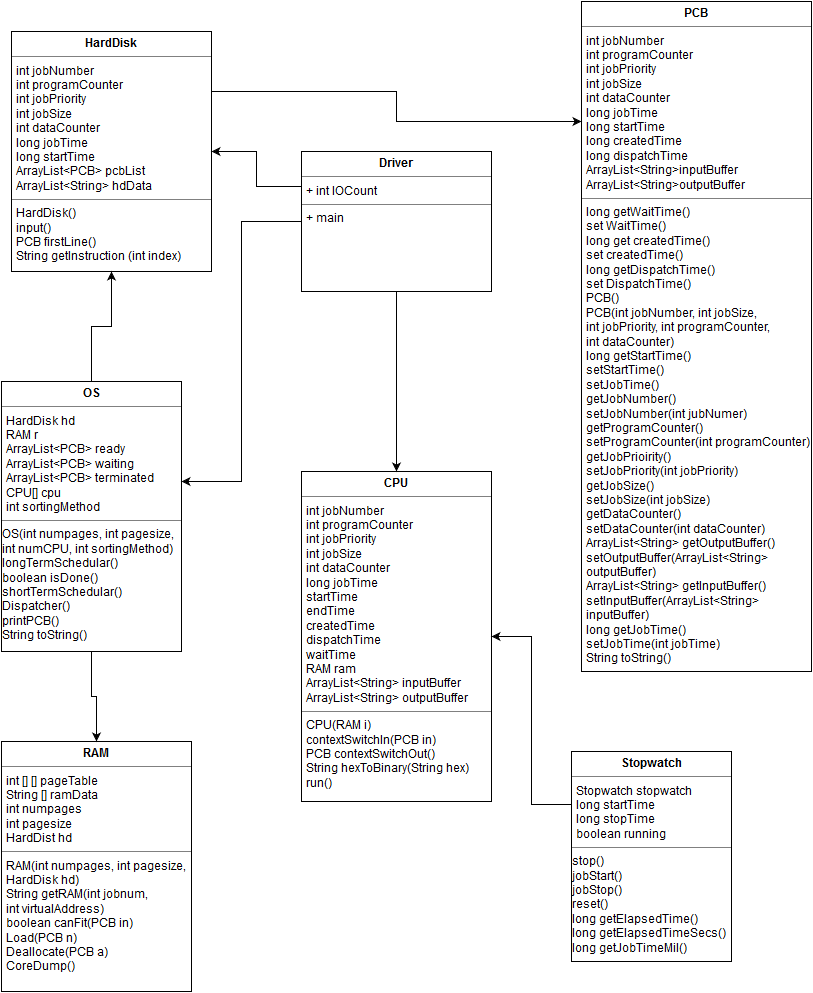

The diagram above was exported from draw.io. Its source (the exported page's mxGraphModel, read from the mxfile embedded in the PNG):
<mxGraphModel dx="870" dy="399" grid="1" gridSize="10" guides="1" tooltips="1" connect="1" arrows="1" fold="1" page="1" pageScale="1" pageWidth="850" pageHeight="1100" background="#ffffff" math="0" shadow="0">
  <root>
    <mxCell id="0" />
    <mxCell id="1" parent="0" />
    <mxCell id="7390c1364b5bea0d-6" value="&lt;p style=&quot;margin: 0px ; margin-top: 4px ; text-align: center&quot;&gt;&lt;b&gt;PCB&lt;/b&gt;&lt;br&gt;&lt;/p&gt;&lt;hr size=&quot;1&quot;&gt;&lt;p style=&quot;margin: 0px ; margin-left: 4px&quot;&gt;int jobNumber&lt;/p&gt;&lt;p style=&quot;margin: 0px ; margin-left: 4px&quot;&gt;int programCounter&lt;/p&gt;&lt;p style=&quot;margin: 0px ; margin-left: 4px&quot;&gt;int jobPriority&lt;/p&gt;&lt;p style=&quot;margin: 0px ; margin-left: 4px&quot;&gt;int jobSize&lt;/p&gt;&lt;p style=&quot;margin: 0px ; margin-left: 4px&quot;&gt;int dataCounter&lt;/p&gt;&lt;p style=&quot;margin: 0px ; margin-left: 4px&quot;&gt;long jobTime&lt;/p&gt;&lt;p style=&quot;margin: 0px ; margin-left: 4px&quot;&gt;long startTime&lt;/p&gt;&lt;p style=&quot;margin: 0px ; margin-left: 4px&quot;&gt;long createdTime&lt;/p&gt;&lt;p style=&quot;margin: 0px ; margin-left: 4px&quot;&gt;long dispatchTime&lt;/p&gt;&lt;p style=&quot;margin: 0px ; margin-left: 4px&quot;&gt;ArrayList&amp;lt;String&amp;gt;inputBuffer&lt;br&gt;&lt;/p&gt;&lt;p style=&quot;margin: 0px ; margin-left: 4px&quot;&gt;ArrayList&amp;lt;String&amp;gt;outputBuffer&lt;br&gt;&lt;/p&gt;&lt;hr size=&quot;1&quot;&gt;&lt;p style=&quot;margin: 0px ; margin-left: 4px&quot;&gt;long getWaitTime()&lt;/p&gt;&lt;p style=&quot;margin: 0px ; margin-left: 4px&quot;&gt;set WaitTime()&lt;/p&gt;&lt;p style=&quot;margin: 0px ; margin-left: 4px&quot;&gt;long get createdTime()&lt;/p&gt;&lt;p style=&quot;margin: 0px ; margin-left: 4px&quot;&gt;set createdTime()&lt;/p&gt;&lt;p style=&quot;margin: 0px ; margin-left: 4px&quot;&gt;long getDispatchTime()&lt;/p&gt;&lt;p style=&quot;margin: 0px ; margin-left: 4px&quot;&gt;set DispatchTime()&lt;br&gt;&lt;/p&gt;&lt;p style=&quot;margin: 0px ; margin-left: 4px&quot;&gt;PCB()&lt;/p&gt;&lt;p style=&quot;margin: 0px ; margin-left: 4px&quot;&gt;PCB(int jobNumber, int jobSize,&lt;/p&gt;&lt;p style=&quot;margin: 0px ; margin-left: 4px&quot;&gt;int jobPriority, int programCounter, &lt;br&gt;&lt;/p&gt;&lt;p style=&quot;margin: 0px ; margin-left: 4px&quot;&gt;int dataCounter)&lt;/p&gt;&lt;p style=&quot;margin: 0px ; margin-left: 4px&quot;&gt;long getStartTime()&lt;/p&gt;&lt;p style=&quot;margin: 0px ; margin-left: 4px&quot;&gt;setStartTime()&lt;/p&gt;&lt;p style=&quot;margin: 0px ; margin-left: 4px&quot;&gt;setJobTime()&lt;/p&gt;&lt;p style=&quot;margin: 0px ; margin-left: 4px&quot;&gt;getJobNumber()&lt;/p&gt;&lt;p style=&quot;margin: 0px ; margin-left: 4px&quot;&gt;setJobNumber(int jubNumer)&lt;/p&gt;&lt;p style=&quot;margin: 0px ; margin-left: 4px&quot;&gt;getProgramCounter()&lt;/p&gt;&lt;p style=&quot;margin: 0px ; margin-left: 4px&quot;&gt;setProgramCounter(int programCounter)&lt;/p&gt;&lt;p style=&quot;margin: 0px ; margin-left: 4px&quot;&gt;getJobPrioirity()&lt;/p&gt;&lt;p style=&quot;margin: 0px ; margin-left: 4px&quot;&gt;setJobPriority(int jobPriority)&lt;/p&gt;&lt;p style=&quot;margin: 0px ; margin-left: 4px&quot;&gt;getJobSize()&lt;/p&gt;&lt;p style=&quot;margin: 0px ; margin-left: 4px&quot;&gt;setJobSize(int jobSize)&lt;/p&gt;&lt;p style=&quot;margin: 0px ; margin-left: 4px&quot;&gt;getDataCounter()&lt;/p&gt;&lt;p style=&quot;margin: 0px ; margin-left: 4px&quot;&gt;setDataCounter(int dataCounter)&lt;/p&gt;&lt;p style=&quot;margin: 0px ; margin-left: 4px&quot;&gt;ArrayList&amp;lt;String&amp;gt; getOutputBuffer()&lt;/p&gt;&lt;p style=&quot;margin: 0px ; margin-left: 4px&quot;&gt;setOutputBuffer(ArrayList&amp;lt;String&amp;gt; &lt;br&gt;&lt;/p&gt;&lt;p style=&quot;margin: 0px ; margin-left: 4px&quot;&gt;outputBuffer)&lt;/p&gt;&lt;p style=&quot;margin: 0px ; margin-left: 4px&quot;&gt;ArrayList&amp;lt;String&amp;gt; getInputBuffer()&lt;/p&gt;&lt;p style=&quot;margin: 0px ; margin-left: 4px&quot;&gt;setInputBuffer(ArrayList&amp;lt;String&amp;gt; &lt;br&gt;&lt;/p&gt;&lt;p style=&quot;margin: 0px ; margin-left: 4px&quot;&gt;inputBuffer)&lt;/p&gt;&lt;p style=&quot;margin: 0px ; margin-left: 4px&quot;&gt;long getJobTime()&lt;/p&gt;&lt;p style=&quot;margin: 0px ; margin-left: 4px&quot;&gt;setJobTime(int jobTime)&lt;br&gt;&lt;/p&gt;&lt;p style=&quot;margin: 0px ; margin-left: 4px&quot;&gt;String toString()&lt;br&gt;&lt;/p&gt;&lt;p style=&quot;margin: 0px ; margin-left: 4px&quot;&gt;&lt;br&gt;&lt;/p&gt;&lt;p style=&quot;margin: 0px ; margin-left: 4px&quot;&gt;&amp;nbsp; &lt;br&gt;&lt;/p&gt;" style="verticalAlign=top;align=left;overflow=fill;fontSize=12;fontFamily=Helvetica;html=1;" vertex="1" parent="1">
      <mxGeometry x="610" y="10" width="230" height="670" as="geometry" />
    </mxCell>
    <mxCell id="7390c1364b5bea0d-7" value="&lt;p style=&quot;margin: 0px ; margin-top: 4px ; text-align: center&quot;&gt;&lt;b&gt;OS&lt;/b&gt;&lt;br&gt;&lt;/p&gt;&lt;hr size=&quot;1&quot;&gt;&lt;p style=&quot;margin: 0px ; margin-left: 4px&quot;&gt;HardDisk hd&lt;/p&gt;&lt;p style=&quot;margin: 0px ; margin-left: 4px&quot;&gt;RAM r&lt;/p&gt;&lt;p style=&quot;margin: 0px ; margin-left: 4px&quot;&gt;ArrayList&amp;lt;PCB&amp;gt; ready&lt;/p&gt;&lt;p style=&quot;margin: 0px ; margin-left: 4px&quot;&gt;ArrayList&amp;lt;PCB&amp;gt; waiting&lt;/p&gt;&lt;p style=&quot;margin: 0px ; margin-left: 4px&quot;&gt;ArrayList&amp;lt;PCB&amp;gt; terminated&lt;/p&gt;&lt;p style=&quot;margin: 0px ; margin-left: 4px&quot;&gt;CPU[] cpu&lt;/p&gt;&lt;p style=&quot;margin: 0px ; margin-left: 4px&quot;&gt;int sortingMethod&lt;br&gt;&lt;/p&gt;&lt;hr size=&quot;1&quot;&gt;OS(int numpages, int pagesize,&lt;br&gt;int numCPU, int sortingMethod)&lt;br&gt;longTermSchedular()&lt;br&gt;boolean isDone()&lt;br&gt;shortTermSchedular()&lt;br&gt;Dispatcher()&lt;br&gt;printPCB()&lt;br&gt;String toString()&lt;br&gt;&lt;br&gt;" style="verticalAlign=top;align=left;overflow=fill;fontSize=12;fontFamily=Helvetica;html=1;" vertex="1" parent="1">
      <mxGeometry x="30" y="390" width="180" height="270" as="geometry" />
    </mxCell>
    <mxCell id="7390c1364b5bea0d-8" value="&lt;p style=&quot;margin: 0px ; margin-top: 4px ; text-align: center&quot;&gt;&lt;b&gt;RAM&lt;/b&gt;&lt;br&gt;&lt;/p&gt;&lt;hr size=&quot;1&quot;&gt;&lt;p style=&quot;margin: 0px ; margin-left: 4px&quot;&gt;int [] [] pageTable&lt;/p&gt;&lt;p style=&quot;margin: 0px ; margin-left: 4px&quot;&gt;String [] ramData&lt;/p&gt;&lt;p style=&quot;margin: 0px ; margin-left: 4px&quot;&gt;int numpages&lt;/p&gt;&lt;p style=&quot;margin: 0px ; margin-left: 4px&quot;&gt;int pagesize&lt;/p&gt;&lt;p style=&quot;margin: 0px ; margin-left: 4px&quot;&gt;HardDist hd&lt;br&gt;&lt;/p&gt;&lt;hr size=&quot;1&quot;&gt;&lt;p style=&quot;margin: 0px ; margin-left: 4px&quot;&gt;RAM(int numpages, int pagesize,&lt;/p&gt;&lt;p style=&quot;margin: 0px ; margin-left: 4px&quot;&gt;HardDisk hd)&lt;/p&gt;&lt;p style=&quot;margin: 0px ; margin-left: 4px&quot;&gt;String getRAM(int jobnum,&lt;/p&gt;&lt;p style=&quot;margin: 0px ; margin-left: 4px&quot;&gt;int virtualAddress)&lt;/p&gt;&lt;p style=&quot;margin: 0px ; margin-left: 4px&quot;&gt;boolean canFit(PCB in)&lt;/p&gt;&lt;p style=&quot;margin: 0px ; margin-left: 4px&quot;&gt;Load(PCB n)&lt;/p&gt;&lt;p style=&quot;margin: 0px ; margin-left: 4px&quot;&gt;Deallocate(PCB a)&lt;/p&gt;&lt;p style=&quot;margin: 0px ; margin-left: 4px&quot;&gt;CoreDump()&lt;br&gt;&lt;/p&gt;&lt;p style=&quot;margin: 0px ; margin-left: 4px&quot;&gt;&lt;br&gt;&lt;/p&gt;" style="verticalAlign=top;align=left;overflow=fill;fontSize=12;fontFamily=Helvetica;html=1;" vertex="1" parent="1">
      <mxGeometry x="30" y="750" width="190" height="250" as="geometry" />
    </mxCell>
    <mxCell id="7390c1364b5bea0d-9" value="&lt;p style=&quot;margin: 0px ; margin-top: 4px ; text-align: center&quot;&gt;&lt;b&gt;HardDisk&lt;/b&gt;&lt;br&gt;&lt;/p&gt;&lt;hr size=&quot;1&quot;&gt;&lt;p style=&quot;margin: 0px ; margin-left: 4px&quot;&gt;int jobNumber&lt;/p&gt;&lt;p style=&quot;margin: 0px ; margin-left: 4px&quot;&gt;int programCounter&lt;/p&gt;&lt;p style=&quot;margin: 0px ; margin-left: 4px&quot;&gt;int jobPriority&lt;/p&gt;&lt;p style=&quot;margin: 0px ; margin-left: 4px&quot;&gt;int jobSize&lt;/p&gt;&lt;p style=&quot;margin: 0px ; margin-left: 4px&quot;&gt;int dataCounter&lt;/p&gt;&lt;p style=&quot;margin: 0px ; margin-left: 4px&quot;&gt;long jobTime&lt;/p&gt;&lt;p style=&quot;margin: 0px ; margin-left: 4px&quot;&gt;long startTime&lt;br&gt;&lt;/p&gt;&lt;p style=&quot;margin: 0px ; margin-left: 4px&quot;&gt;ArrayList&amp;lt;PCB&amp;gt; pcbList&lt;/p&gt;&lt;p style=&quot;margin: 0px ; margin-left: 4px&quot;&gt;ArrayList&amp;lt;String&amp;gt; hdData&lt;br&gt;&lt;/p&gt;&lt;hr size=&quot;1&quot;&gt;&lt;p style=&quot;margin: 0px ; margin-left: 4px&quot;&gt;HardDisk()&lt;/p&gt;&lt;p style=&quot;margin: 0px ; margin-left: 4px&quot;&gt;input()&lt;/p&gt;&lt;p style=&quot;margin: 0px ; margin-left: 4px&quot;&gt;PCB firstLine()&lt;/p&gt;&lt;p style=&quot;margin: 0px ; margin-left: 4px&quot;&gt;String getInstruction (int index)&lt;br&gt;&lt;/p&gt;" style="verticalAlign=top;align=left;overflow=fill;fontSize=12;fontFamily=Helvetica;html=1;" vertex="1" parent="1">
      <mxGeometry x="40" y="40" width="200" height="240" as="geometry" />
    </mxCell>
    <mxCell id="7390c1364b5bea0d-10" value="&lt;p style=&quot;margin: 0px ; margin-top: 4px ; text-align: center&quot;&gt;&lt;b&gt;Driver&lt;/b&gt;&lt;br&gt;&lt;/p&gt;&lt;hr size=&quot;1&quot;&gt;&lt;p style=&quot;margin: 0px ; margin-left: 4px&quot;&gt;+ int IOCount&lt;br&gt;&lt;/p&gt;&lt;hr size=&quot;1&quot;&gt;&lt;p style=&quot;margin: 0px ; margin-left: 4px&quot;&gt;+ main&lt;br&gt;&lt;/p&gt;" style="verticalAlign=top;align=left;overflow=fill;fontSize=12;fontFamily=Helvetica;html=1;" vertex="1" parent="1">
      <mxGeometry x="330" y="160" width="190" height="140" as="geometry" />
    </mxCell>
    <mxCell id="7390c1364b5bea0d-11" value="&lt;p style=&quot;margin: 0px ; margin-top: 4px ; text-align: center&quot;&gt;&lt;b&gt;CPU&lt;/b&gt;&lt;br&gt;&lt;/p&gt;&lt;hr size=&quot;1&quot;&gt;&lt;p style=&quot;margin: 0px ; margin-left: 4px&quot;&gt;int jobNumber&lt;/p&gt;&lt;p style=&quot;margin: 0px ; margin-left: 4px&quot;&gt;int programCounter&lt;/p&gt;&lt;p style=&quot;margin: 0px ; margin-left: 4px&quot;&gt;int jobPriority&lt;/p&gt;&lt;p style=&quot;margin: 0px ; margin-left: 4px&quot;&gt;int jobSize&lt;/p&gt;&lt;p style=&quot;margin: 0px ; margin-left: 4px&quot;&gt;int dataCounter&lt;/p&gt;&lt;p style=&quot;margin: 0px ; margin-left: 4px&quot;&gt;long jobTime&lt;/p&gt;&lt;p style=&quot;margin: 0px ; margin-left: 4px&quot;&gt;startTime&lt;/p&gt;&lt;p style=&quot;margin: 0px ; margin-left: 4px&quot;&gt;endTime&lt;/p&gt;&lt;p style=&quot;margin: 0px ; margin-left: 4px&quot;&gt;createdTime&lt;/p&gt;&lt;p style=&quot;margin: 0px ; margin-left: 4px&quot;&gt;dispatchTime&lt;/p&gt;&lt;p style=&quot;margin: 0px ; margin-left: 4px&quot;&gt;waitTime&lt;/p&gt;&lt;p style=&quot;margin: 0px ; margin-left: 4px&quot;&gt;RAM ram&lt;/p&gt;&lt;p style=&quot;margin: 0px ; margin-left: 4px&quot;&gt;ArrayList&amp;lt;String&amp;gt; inputBuffer&lt;/p&gt;&lt;p style=&quot;margin: 0px ; margin-left: 4px&quot;&gt;ArrayList&amp;lt;String&amp;gt; outputBuffer&lt;/p&gt;&lt;hr size=&quot;1&quot;&gt;&lt;p style=&quot;margin: 0px ; margin-left: 4px&quot;&gt;CPU(RAM i)&lt;/p&gt;&lt;p style=&quot;margin: 0px ; margin-left: 4px&quot;&gt;contextSwitchIn(PCB in)&lt;/p&gt;&lt;p style=&quot;margin: 0px ; margin-left: 4px&quot;&gt;PCB contextSwitchOut()&lt;/p&gt;&lt;p style=&quot;margin: 0px ; margin-left: 4px&quot;&gt;String hexToBinary(String hex)&lt;br&gt;&lt;/p&gt;&lt;p style=&quot;margin: 0px ; margin-left: 4px&quot;&gt;run()&lt;/p&gt;" style="verticalAlign=top;align=left;overflow=fill;fontSize=12;fontFamily=Helvetica;html=1;" vertex="1" parent="1">
      <mxGeometry x="330" y="480" width="190" height="330" as="geometry" />
    </mxCell>
    <mxCell id="7390c1364b5bea0d-13" style="edgeStyle=orthogonalEdgeStyle;rounded=0;html=1;exitX=1;exitY=0.25;jettySize=auto;orthogonalLoop=1;" edge="1" parent="1" source="7390c1364b5bea0d-9">
      <mxGeometry relative="1" as="geometry">
        <mxPoint x="610" y="130" as="targetPoint" />
        <Array as="points">
          <mxPoint x="425" y="100" />
          <mxPoint x="425" y="130" />
          <mxPoint x="610" y="130" />
        </Array>
      </mxGeometry>
    </mxCell>
    <mxCell id="7390c1364b5bea0d-15" style="edgeStyle=orthogonalEdgeStyle;rounded=0;html=1;exitX=0.5;exitY=0;jettySize=auto;orthogonalLoop=1;" edge="1" parent="1" source="7390c1364b5bea0d-7" target="7390c1364b5bea0d-9">
      <mxGeometry relative="1" as="geometry" />
    </mxCell>
    <mxCell id="7390c1364b5bea0d-16" style="edgeStyle=orthogonalEdgeStyle;rounded=0;html=1;exitX=0;exitY=0.5;jettySize=auto;orthogonalLoop=1;" edge="1" parent="1" source="7390c1364b5bea0d-10" target="7390c1364b5bea0d-7">
      <mxGeometry relative="1" as="geometry">
        <mxPoint x="210" y="480" as="targetPoint" />
        <Array as="points">
          <mxPoint x="270" y="230" />
          <mxPoint x="270" y="490" />
        </Array>
      </mxGeometry>
    </mxCell>
    <mxCell id="7390c1364b5bea0d-18" style="edgeStyle=orthogonalEdgeStyle;rounded=0;html=1;exitX=0.5;exitY=1;entryX=0.5;entryY=0;jettySize=auto;orthogonalLoop=1;" edge="1" parent="1" source="7390c1364b5bea0d-10" target="7390c1364b5bea0d-11">
      <mxGeometry relative="1" as="geometry" />
    </mxCell>
    <mxCell id="7390c1364b5bea0d-19" style="edgeStyle=orthogonalEdgeStyle;rounded=0;html=1;exitX=0;exitY=0.25;entryX=1;entryY=0.5;jettySize=auto;orthogonalLoop=1;" edge="1" parent="1" source="7390c1364b5bea0d-10" target="7390c1364b5bea0d-9">
      <mxGeometry relative="1" as="geometry" />
    </mxCell>
    <mxCell id="476de1817df2bc53-2" style="edgeStyle=orthogonalEdgeStyle;rounded=0;html=1;exitX=0.75;exitY=1;entryX=0.75;entryY=1;jettySize=auto;orthogonalLoop=1;" edge="1" parent="1" source="7390c1364b5bea0d-9" target="7390c1364b5bea0d-9">
      <mxGeometry relative="1" as="geometry" />
    </mxCell>
    <mxCell id="71c99311fa2642cb-1" style="edgeStyle=orthogonalEdgeStyle;rounded=0;html=1;exitX=0.5;exitY=1;entryX=0.5;entryY=0;jettySize=auto;orthogonalLoop=1;" edge="1" parent="1" source="7390c1364b5bea0d-7" target="7390c1364b5bea0d-8">
      <mxGeometry relative="1" as="geometry" />
    </mxCell>
    <mxCell id="71c99311fa2642cb-3" style="edgeStyle=orthogonalEdgeStyle;rounded=0;html=1;exitX=0.5;exitY=1;jettySize=auto;orthogonalLoop=1;" edge="1" parent="1" source="7390c1364b5bea0d-7" target="7390c1364b5bea0d-7">
      <mxGeometry relative="1" as="geometry">
        <Array as="points" />
      </mxGeometry>
    </mxCell>
    <mxCell id="71c99311fa2642cb-4" value="&lt;p style=&quot;margin: 0px ; margin-top: 4px ; text-align: center&quot;&gt;&lt;b&gt;Stopwatch&lt;/b&gt;&lt;br&gt;&lt;/p&gt;&lt;hr size=&quot;1&quot;&gt;&lt;p style=&quot;margin: 0px ; margin-left: 4px&quot;&gt;Stopwatch stopwatch&lt;/p&gt;&lt;p style=&quot;margin: 0px ; margin-left: 4px&quot;&gt;long startTime&lt;/p&gt;&lt;p style=&quot;margin: 0px ; margin-left: 4px&quot;&gt;long stopTime&lt;/p&gt;&lt;p style=&quot;margin: 0px ; margin-left: 4px&quot;&gt;boolean running&lt;br&gt;&lt;/p&gt;&lt;hr size=&quot;1&quot;&gt;stop()&lt;br&gt;jobStart()&lt;br&gt;jobStop()&lt;br&gt;reset()&lt;br&gt;long getElapsedTime()&lt;br&gt;long getElapsedTimeSecs()&lt;br&gt;long getJobTimeMil()&lt;br&gt;" style="verticalAlign=top;align=left;overflow=fill;fontSize=12;fontFamily=Helvetica;html=1;" vertex="1" parent="1">
      <mxGeometry x="600" y="760" width="160" height="210" as="geometry" />
    </mxCell>
    <mxCell id="71c99311fa2642cb-6" style="edgeStyle=orthogonalEdgeStyle;rounded=0;html=1;exitX=0;exitY=0.25;entryX=1;entryY=0.5;jettySize=auto;orthogonalLoop=1;" edge="1" parent="1" source="71c99311fa2642cb-4" target="7390c1364b5bea0d-11">
      <mxGeometry relative="1" as="geometry" />
    </mxCell>
  </root>
</mxGraphModel>